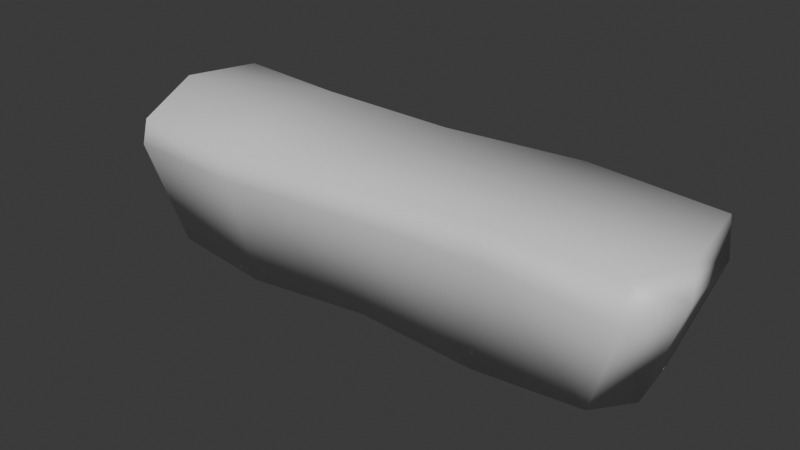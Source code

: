 # Source: long_platform.blend  (saved by Blender 5.2.44; exported with 4.5.12 LTS)
import bpy
from mathutils import Matrix  # noqa: F401  (used for matrix-valued properties, if any)

bpy.ops.wm.read_factory_settings(use_empty=True)
scene = bpy.context.scene
scene.name = 'Scene'

# ---- collections
col_collection = bpy.data.collections.new('Collection'); scene.collection.children.link(col_collection)

# ---- materials (node trees are filled in below, after node groups)
mat_material = bpy.data.materials.new('Material')
mat_material.alpha_threshold = 0.0
mat_material.use_backface_culling_lightprobe_volume = False
mat_material.roughness = 0.5
mat_material.line_color = (0.0, 0.0, 0.0, 1.0)

# ---- material node trees
mat_material.use_nodes = True; mat_material.node_tree.nodes.clear()
_N = mat_material.node_tree.nodes; _L = mat_material.node_tree.links
n0 = _N.new('ShaderNodeOutputMaterial'); n0.name = 'Material Output'; n0.location = (200, 100)
n1 = _N.new('ShaderNodeBsdfPrincipled'); n1.name = 'Principled BSDF'; n1.location = (-200, 100)
n1.inputs[10].default_value = 0.005
_L.new(n1.outputs[0], n0.inputs[0])
n0.is_active_output = True

# ---- world
world_world = bpy.data.worlds.new('World'); scene.world = world_world
world_world.use_nodes = True; world_world.node_tree.nodes.clear()
_N = world_world.node_tree.nodes; _L = world_world.node_tree.links
n0 = _N.new('ShaderNodeOutputWorld'); n0.name = 'World Output'; n0.location = (200, 100)
n1 = _N.new('ShaderNodeBackground'); n1.name = 'Background'; n1.location = (-200, 100)
n1.inputs[0].default_value = (0.05088, 0.05088, 0.05088, 1.0)
_L.new(n1.outputs[0], n0.inputs[0])
n0.is_active_output = True
world_world.color = (0.05088, 0.05088, 0.05088)
world_world.sun_shadow_jitter_overblur = 0.0

# ---- meshes
me_cube = bpy.data.meshes.new('Cube')
me_cube.from_pydata([(1.001, 1.083, 0.2895), (0.9192, 0.6639, -2.278), (0.9651, -0.833, 0.33), (0.8519, -0.6019, -2.262), (-0.9734, 0.9649, 0.4916), (-0.9042, 0.7423, -2.305), (-0.933, -0.9636, 0.2441), (-0.8654, -0.6865, -2.288), (0.02442, 0.6779, -2.435), (0.004218, -0.9384, 0.3416), (0.0007966, -0.6708, -2.25), (-0.02119, 0.92, 0.399), (-0.9265, 0.01545, -2.435), (-0.4846, 0.978, -2.449), (1.03, 0.9574, -0.3777), (-0.9643, -0.9665, -0.3104), (0.9942, -0.9186, -0.3108), (-0.9854, 1.052, -0.1886), (-0.4979, -1.097, 0.2689), (1.051, 0.002836, 0.2532), (0.4563, -0.6935, -2.338), (-1.064, 0.1043, 0.4859), (0.4893, 1.174, 0.3622), (0.9296, 0.004294, -2.443), (0.4835, 0.6743, -2.402), (0.4882, -0.6984, 0.328), (-0.4668, -0.8002, -2.38), (-0.5372, 0.8397, 0.4835), (-0.002984, 0.9723, -0.2706), (-0.0001555, 0.005785, -2.435), (-0.008215, -0.9085, -0.2674), (-0.03211, -0.1171, 0.3644), (-0.5485, -0.06006, 0.4521), (-0.4936, -1.057, -0.3013), (-1.067, 0.01505, -0.2566), (0.4634, 0.005652, -2.436), (1.054, 0.0134, -0.4294), (0.5128, 1.027, -0.332), (-0.5183, 0.9119, -0.2165), (-0.4634, 0.005785, -2.435), (0.4951, -0.7776, -0.2993), (0.5139, -0.006757, 0.2972)], [], [(11, 27, 32, 31), (27, 4, 21, 32), (32, 21, 6, 18), (31, 32, 18, 9), (10, 30, 33, 26), (30, 9, 18, 33), (33, 18, 6, 15), (26, 33, 15, 7), (7, 15, 34, 12), (15, 6, 21, 34), (34, 21, 4, 17), (12, 34, 17, 5), (8, 24, 35, 29), (24, 1, 23, 35), (35, 23, 3, 20), (29, 35, 20, 10), (1, 14, 36, 23), (14, 0, 19, 36), (36, 19, 2, 16), (23, 36, 16, 3), (8, 28, 37, 24), (28, 11, 22, 37), (37, 22, 0, 14), (24, 37, 14, 1), (5, 17, 38, 13), (17, 4, 27, 38), (38, 27, 11, 28), (13, 38, 28, 8), (5, 13, 39, 12), (13, 8, 29, 39), (39, 29, 10, 26), (12, 39, 26, 7), (3, 16, 40, 20), (16, 2, 25, 40), (40, 25, 9, 30), (20, 40, 30, 10), (0, 22, 41, 19), (22, 11, 31, 41), (41, 31, 9, 25), (19, 41, 25, 2)])
me_cube.polygons.foreach_set('use_smooth', [True] * 40)
_uv = me_cube.uv_layers.new(name='UVMap')
_uv.uv.foreach_set('vector', [0.75, 0.5, 0.8125, 0.5, 0.8125, 0.625, 0.75, 0.625, 0.8125, 0.5, 0.875, 0.5, 0.875, 0.625, 0.8125, 0.625, 0.8125, 0.625, 0.875, 0.625, 0.875, 0.75, 0.8125, 0.75, 0.75, 0.625, 0.8125, 0.625, 0.8125, 0.75, 0.75, 0.75, 0.375, 0.875, 0.5, 0.875, 0.5, 0.9375, 0.375, 0.9375, 0.5, 0.875, 0.625, 0.875, 0.625, 0.9375, 0.5, 0.9375, 0.5, 0.9375, 0.625, 0.9375, 0.625, 1.0, 0.5, 1.0, 0.375, 0.9375, 0.5, 0.9375, 0.5, 1.0, 0.375, 1.0, 0.375, 0.0, 0.5, 0.0, 0.5, 0.125, 0.375, 0.125, 0.5, 0.0, 0.625, 0.0, 0.625, 0.125, 0.5, 0.125, 0.5, 0.125, 0.625, 0.125, 0.625, 0.25, 0.5, 0.25, 0.375, 0.125, 0.5, 0.125, 0.5, 0.25, 0.375, 0.25, 0.25, 0.5, 0.3125, 0.5, 0.3125, 0.625, 0.25, 0.625, 0.3125, 0.5, 0.375, 0.5, 0.375, 0.625, 0.3125, 0.625, 0.3125, 0.625, 0.375, 0.625, 0.375, 0.75, 0.3125, 0.75, 0.25, 0.625, 0.3125, 0.625, 0.3125, 0.75, 0.25, 0.75, 0.375, 0.5, 0.5, 0.5, 0.5, 0.625, 0.375, 0.625, 0.5, 0.5, 0.625, 0.5, 0.625, 0.625, 0.5, 0.625, 0.5, 0.625, 0.625, 0.625, 0.625, 0.75, 0.5, 0.75, 0.375, 0.625, 0.5, 0.625, 0.5, 0.75, 0.375, 0.75, 0.375, 0.375, 0.5, 0.375, 0.5, 0.4375, 0.375, 0.4375, 0.5, 0.375, 0.625, 0.375, 0.625, 0.4375, 0.5, 0.4375, 0.5, 0.4375, 0.625, 0.4375, 0.625, 0.5, 0.5, 0.5, 0.375, 0.4375, 0.5, 0.4375, 0.5, 0.5, 0.375, 0.5, 0.375, 0.25, 0.5, 0.25, 0.5, 0.3125, 0.375, 0.3125, 0.5, 0.25, 0.625, 0.25, 0.625, 0.3125, 0.5, 0.3125, 0.5, 0.3125, 0.625, 0.3125, 0.625, 0.375, 0.5, 0.375, 0.375, 0.3125, 0.5, 0.3125, 0.5, 0.375, 0.375, 0.375, 0.125, 0.5, 0.1875, 0.5, 0.1875, 0.625, 0.125, 0.625, 0.1875, 0.5, 0.25, 0.5, 0.25, 0.625, 0.1875, 0.625, 0.1875, 0.625, 0.25, 0.625, 0.25, 0.75, 0.1875, 0.75, 0.125, 0.625, 0.1875, 0.625, 0.1875, 0.75, 0.125, 0.75, 0.375, 0.75, 0.5, 0.75, 0.5, 0.8125, 0.375, 0.8125, 0.5, 0.75, 0.625, 0.75, 0.625, 0.8125, 0.5, 0.8125, 0.5, 0.8125, 0.625, 0.8125, 0.625, 0.875, 0.5, 0.875, 0.375, 0.8125, 0.5, 0.8125, 0.5, 0.875, 0.375, 0.875, 0.625, 0.5, 0.6875, 0.5, 0.6875, 0.625, 0.625, 0.625, 0.6875, 0.5, 0.75, 0.5, 0.75, 0.625, 0.6875, 0.625, 0.6875, 0.625, 0.75, 0.625, 0.75, 0.75, 0.6875, 0.75, 0.625, 0.625, 0.6875, 0.625, 0.6875, 0.75, 0.625, 0.75])
me_cube.materials.append(mat_material)
me_cube.use_mirror_vertex_groups = False
me_cube.update()

# ---- objects
ob_cube = bpy.data.objects.new('Cube', me_cube)

# ---- transforms, parenting, visibility, modifiers, constraints
ob_cube.location = (0.0, 0.0, 0.0)
ob_cube.scale = (3.396, 1.0, 0.6587)
ob_cube.lock_rotations_4d = False
ob_cube.empty_display_type = 'ARROWS'
ob_cube.lineart.crease_threshold = 0.0

# ---- collection membership
col_collection.objects.link(ob_cube)

# ---- scene / render settings (as saved in the file)
scene.frame_start = 1; scene.frame_end = 250; scene.frame_set(1)
scene.render.engine = 'BLENDER_EEVEE_NEXT'
scene.render.bake_bias = 0.0
scene.render.bake_samples = 0
scene.render.compositor_device = 'GPU'
scene.eevee.use_volume_custom_range = False
scene.eevee.fast_gi_thickness_near = 0.1
scene.eevee.fast_gi_thickness_far = 0.0
scene.eevee.ray_tracing_options.screen_trace_thickness = 0.1
bpy.context.view_layer.update()

# ---- added for rendering (the .blend has no active camera and no usable light): camera, sun
cam_auto = bpy.data.cameras.new('AutoCamera')
cam_auto.lens = 50.0
cam_auto.sensor_width = 36.0
cam_auto.clip_end = 1000.0
ob_auto_camera = bpy.data.objects.new('AutoCamera', cam_auto)
scene.collection.objects.link(ob_auto_camera)
ob_auto_camera.location = (7.19239, -8.6187, 5.12674)
ob_auto_camera.rotation_euler = (1.09748, -7.21219e-08, 0.694738)
scene.camera = ob_auto_camera
light_auto_sun = bpy.data.lights.new('AutoSun', 'SUN')
light_auto_sun.energy = 3.0
light_auto_sun.angle = 0.0523599
ob_auto_sun = bpy.data.objects.new('AutoSun', light_auto_sun)
scene.collection.objects.link(ob_auto_sun)
ob_auto_sun.rotation_euler = (0.872665, 0.174533, 0.523599)
bpy.context.view_layer.update()
